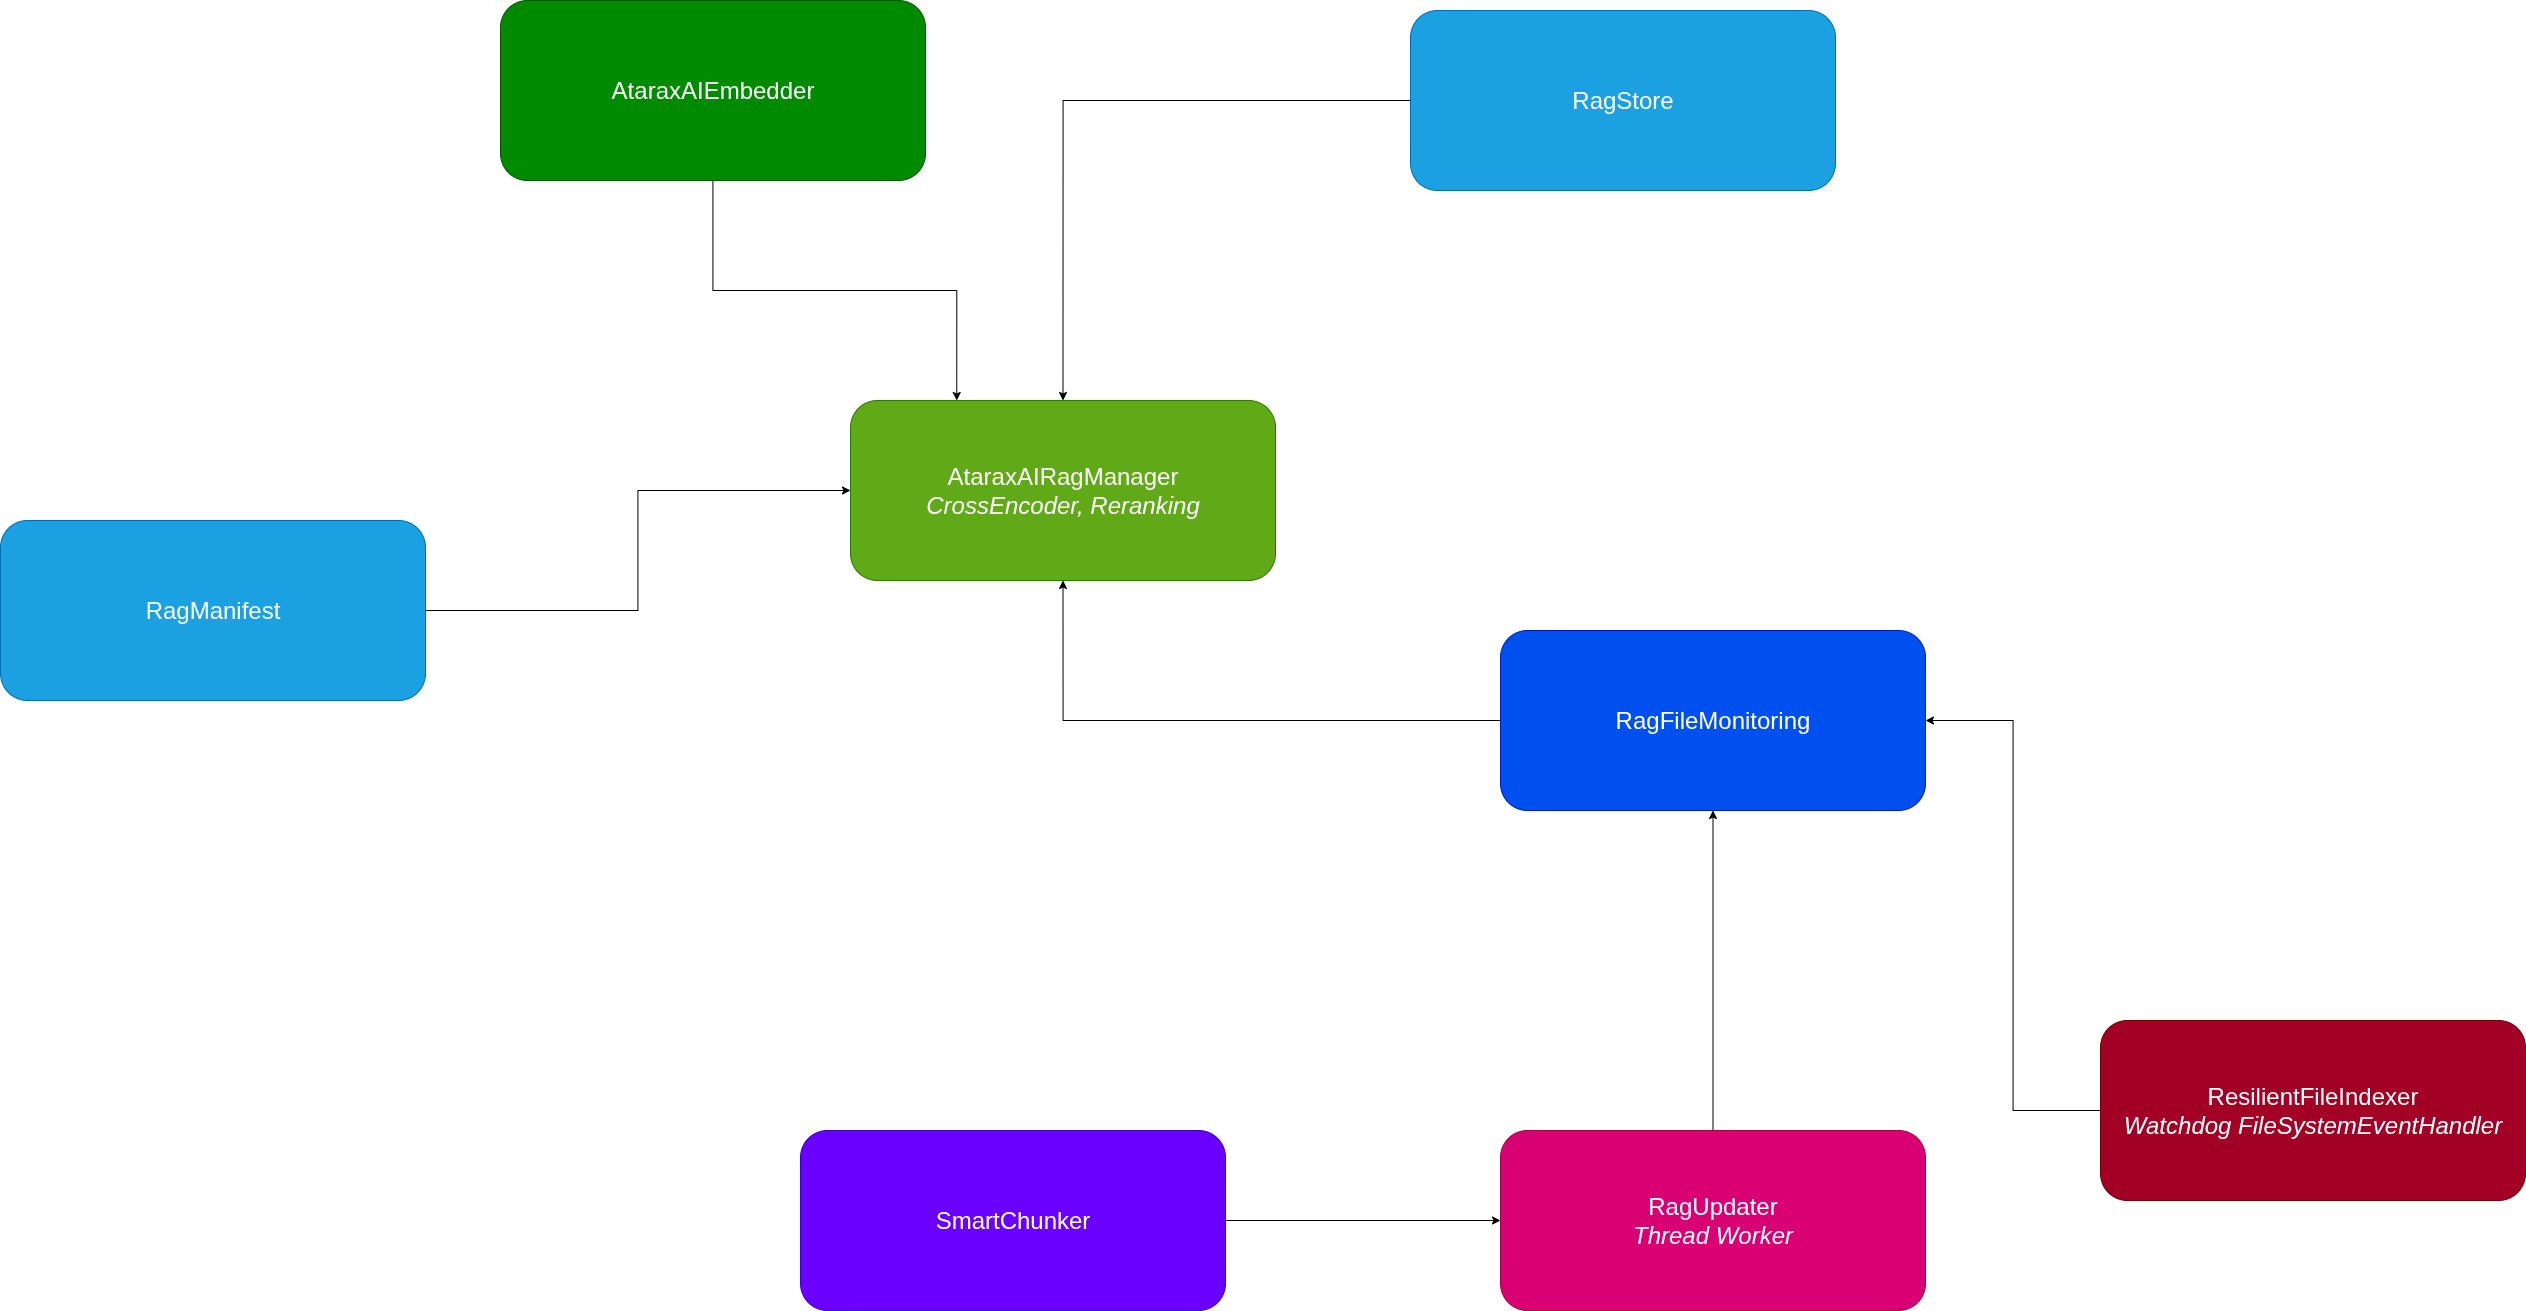

The diagram above was exported from draw.io. Its source (the exported page's mxGraphModel, read from the mxfile embedded in the PNG):
<mxGraphModel dx="3320" dy="2519" grid="1" gridSize="10" guides="1" tooltips="1" connect="1" arrows="1" fold="1" page="0" pageScale="1" pageWidth="850" pageHeight="1100" math="0" shadow="0">
  <root>
    <mxCell id="0" />
    <mxCell id="1" parent="0" />
    <mxCell id="9dLgfklerdwaj6ypfLSk-9" style="edgeStyle=orthogonalEdgeStyle;rounded=0;orthogonalLoop=1;jettySize=auto;html=1;entryX=0.25;entryY=0;entryDx=0;entryDy=0;" edge="1" parent="1" source="9dLgfklerdwaj6ypfLSk-1" target="9dLgfklerdwaj6ypfLSk-8">
      <mxGeometry relative="1" as="geometry" />
    </mxCell>
    <mxCell id="9dLgfklerdwaj6ypfLSk-1" value="&lt;font style=&quot;font-size: 24px;&quot;&gt;AtaraxAIEmbedder&lt;/font&gt;" style="rounded=1;whiteSpace=wrap;html=1;fillColor=#008a00;strokeColor=#005700;fontColor=#ffffff;" vertex="1" parent="1">
      <mxGeometry x="-710" y="-450" width="425" height="180" as="geometry" />
    </mxCell>
    <mxCell id="9dLgfklerdwaj6ypfLSk-10" style="edgeStyle=orthogonalEdgeStyle;rounded=0;orthogonalLoop=1;jettySize=auto;html=1;entryX=0.5;entryY=0;entryDx=0;entryDy=0;" edge="1" parent="1" source="9dLgfklerdwaj6ypfLSk-2" target="9dLgfklerdwaj6ypfLSk-8">
      <mxGeometry relative="1" as="geometry" />
    </mxCell>
    <mxCell id="9dLgfklerdwaj6ypfLSk-2" value="&lt;font style=&quot;font-size: 24px;&quot;&gt;RagStore&lt;/font&gt;" style="rounded=1;whiteSpace=wrap;html=1;fillColor=#1ba1e2;strokeColor=#006EAF;fontColor=#ffffff;" vertex="1" parent="1">
      <mxGeometry x="200" y="-440" width="425" height="180" as="geometry" />
    </mxCell>
    <mxCell id="9dLgfklerdwaj6ypfLSk-11" style="edgeStyle=orthogonalEdgeStyle;rounded=0;orthogonalLoop=1;jettySize=auto;html=1;entryX=0;entryY=0.5;entryDx=0;entryDy=0;" edge="1" parent="1" source="9dLgfklerdwaj6ypfLSk-3" target="9dLgfklerdwaj6ypfLSk-8">
      <mxGeometry relative="1" as="geometry" />
    </mxCell>
    <mxCell id="9dLgfklerdwaj6ypfLSk-3" value="&lt;font style=&quot;font-size: 24px;&quot;&gt;RagManifest&lt;/font&gt;" style="rounded=1;whiteSpace=wrap;html=1;fillColor=#1ba1e2;strokeColor=#006EAF;fontColor=#ffffff;" vertex="1" parent="1">
      <mxGeometry x="-1210" y="70" width="425" height="180" as="geometry" />
    </mxCell>
    <mxCell id="9dLgfklerdwaj6ypfLSk-17" style="edgeStyle=orthogonalEdgeStyle;rounded=0;orthogonalLoop=1;jettySize=auto;html=1;entryX=0;entryY=0.5;entryDx=0;entryDy=0;" edge="1" parent="1" source="9dLgfklerdwaj6ypfLSk-4" target="9dLgfklerdwaj6ypfLSk-7">
      <mxGeometry relative="1" as="geometry" />
    </mxCell>
    <mxCell id="9dLgfklerdwaj6ypfLSk-4" value="&lt;font style=&quot;font-size: 24px;&quot;&gt;SmartChunker&lt;/font&gt;" style="rounded=1;whiteSpace=wrap;html=1;fillColor=#6a00ff;strokeColor=#3700CC;fontColor=#ffffff;" vertex="1" parent="1">
      <mxGeometry x="-410" y="680" width="425" height="180" as="geometry" />
    </mxCell>
    <mxCell id="9dLgfklerdwaj6ypfLSk-16" style="edgeStyle=orthogonalEdgeStyle;rounded=0;orthogonalLoop=1;jettySize=auto;html=1;entryX=1;entryY=0.5;entryDx=0;entryDy=0;" edge="1" parent="1" source="9dLgfklerdwaj6ypfLSk-5" target="9dLgfklerdwaj6ypfLSk-6">
      <mxGeometry relative="1" as="geometry" />
    </mxCell>
    <mxCell id="9dLgfklerdwaj6ypfLSk-5" value="&lt;font style=&quot;font-size: 24px;&quot;&gt;ResilientFileIndexer&lt;/font&gt;&lt;div&gt;&lt;font style=&quot;font-size: 24px;&quot;&gt;&lt;i&gt;Watchdog&amp;nbsp;FileSystemEventHandler&lt;/i&gt;&lt;/font&gt;&lt;/div&gt;" style="rounded=1;whiteSpace=wrap;html=1;fillColor=#a20025;strokeColor=#6F0000;fontColor=#ffffff;" vertex="1" parent="1">
      <mxGeometry x="890" y="570" width="425" height="180" as="geometry" />
    </mxCell>
    <mxCell id="9dLgfklerdwaj6ypfLSk-13" style="edgeStyle=orthogonalEdgeStyle;rounded=0;orthogonalLoop=1;jettySize=auto;html=1;entryX=0.5;entryY=1;entryDx=0;entryDy=0;" edge="1" parent="1" source="9dLgfklerdwaj6ypfLSk-6" target="9dLgfklerdwaj6ypfLSk-8">
      <mxGeometry relative="1" as="geometry" />
    </mxCell>
    <mxCell id="9dLgfklerdwaj6ypfLSk-6" value="&lt;font style=&quot;font-size: 24px;&quot;&gt;RagFileMonitoring&lt;/font&gt;" style="rounded=1;whiteSpace=wrap;html=1;fillColor=#0050ef;strokeColor=#001DBC;fontColor=#ffffff;" vertex="1" parent="1">
      <mxGeometry x="290" y="180" width="425" height="180" as="geometry" />
    </mxCell>
    <mxCell id="9dLgfklerdwaj6ypfLSk-18" style="edgeStyle=orthogonalEdgeStyle;rounded=0;orthogonalLoop=1;jettySize=auto;html=1;entryX=0.5;entryY=1;entryDx=0;entryDy=0;" edge="1" parent="1" source="9dLgfklerdwaj6ypfLSk-7" target="9dLgfklerdwaj6ypfLSk-6">
      <mxGeometry relative="1" as="geometry" />
    </mxCell>
    <mxCell id="9dLgfklerdwaj6ypfLSk-7" value="&lt;font style=&quot;font-size: 24px;&quot;&gt;RagUpdater&lt;/font&gt;&lt;div&gt;&lt;font style=&quot;font-size: 24px;&quot;&gt;&lt;i&gt;Thread Worker&lt;/i&gt;&lt;/font&gt;&lt;/div&gt;" style="rounded=1;whiteSpace=wrap;html=1;fillColor=#d80073;strokeColor=#A50040;fontColor=#ffffff;" vertex="1" parent="1">
      <mxGeometry x="290" y="680" width="425" height="180" as="geometry" />
    </mxCell>
    <mxCell id="9dLgfklerdwaj6ypfLSk-8" value="&lt;font style=&quot;font-size: 24px;&quot;&gt;AtaraxAIRagManager&lt;/font&gt;&lt;div&gt;&lt;font style=&quot;font-size: 24px;&quot;&gt;&lt;i&gt;CrossEncoder, Reranking&lt;/i&gt;&lt;/font&gt;&lt;/div&gt;" style="rounded=1;whiteSpace=wrap;html=1;fillColor=#60a917;strokeColor=#2D7600;fontColor=#ffffff;" vertex="1" parent="1">
      <mxGeometry x="-360" y="-50" width="425" height="180" as="geometry" />
    </mxCell>
  </root>
</mxGraphModel>